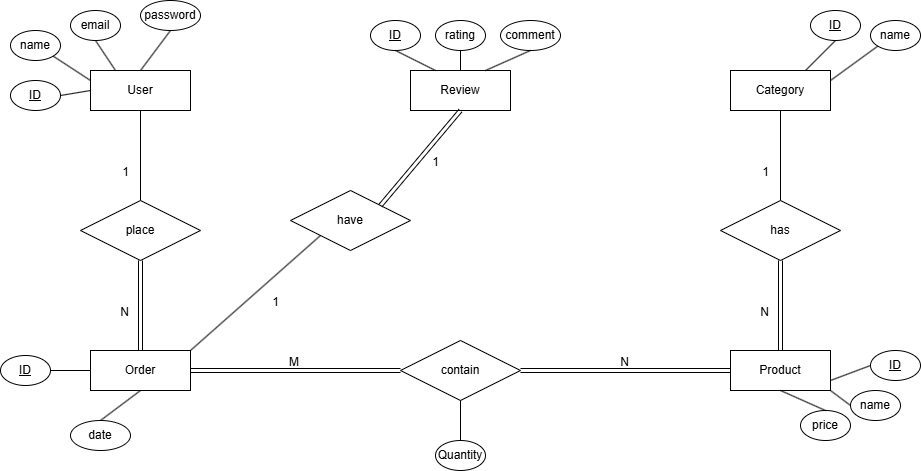

The diagram above was exported from draw.io. Its source (the exported page's mxGraphModel, read from the mxfile embedded in the PNG):
<mxGraphModel dx="2631" dy="914" grid="1" gridSize="10" guides="1" tooltips="1" connect="1" arrows="1" fold="1" page="1" pageScale="1" pageWidth="850" pageHeight="1100" math="0" shadow="0">
  <root>
    <mxCell id="0" />
    <mxCell id="1" parent="0" />
    <mxCell id="HMCOFCwf6jxB3M4JlstX-1" parent="1" style="whiteSpace=wrap;html=1;align=center;" value="User" vertex="1">
      <mxGeometry height="40" width="100" x="40" y="120" as="geometry" />
    </mxCell>
    <mxCell id="HMCOFCwf6jxB3M4JlstX-2" parent="1" style="whiteSpace=wrap;html=1;align=center;" value="Category" vertex="1">
      <mxGeometry height="40" width="100" x="680" y="120" as="geometry" />
    </mxCell>
    <mxCell id="HMCOFCwf6jxB3M4JlstX-3" parent="1" style="whiteSpace=wrap;html=1;align=center;" value="Order" vertex="1">
      <mxGeometry height="40" width="100" x="40" y="400" as="geometry" />
    </mxCell>
    <mxCell id="HMCOFCwf6jxB3M4JlstX-4" parent="1" style="whiteSpace=wrap;html=1;align=center;" value="Product" vertex="1">
      <mxGeometry height="40" width="100" x="680" y="400" as="geometry" />
    </mxCell>
    <mxCell id="HMCOFCwf6jxB3M4JlstX-5" parent="1" style="whiteSpace=wrap;html=1;align=center;" value="Review" vertex="1">
      <mxGeometry height="40" width="100" x="360" y="120" as="geometry" />
    </mxCell>
    <mxCell id="HMCOFCwf6jxB3M4JlstX-6" parent="1" style="shape=rhombus;perimeter=rhombusPerimeter;whiteSpace=wrap;html=1;align=center;" value="has" vertex="1">
      <mxGeometry height="60" width="120" x="670" y="250" as="geometry" />
    </mxCell>
    <mxCell id="HMCOFCwf6jxB3M4JlstX-11" edge="1" parent="1" source="HMCOFCwf6jxB3M4JlstX-6" style="endArrow=none;html=1;rounded=0;exitX=0.5;exitY=0;exitDx=0;exitDy=0;entryX=0.5;entryY=1;entryDx=0;entryDy=0;" target="HMCOFCwf6jxB3M4JlstX-2" value="">
      <mxGeometry relative="1" as="geometry">
        <mxPoint x="350" y="470" as="sourcePoint" />
        <mxPoint x="510" y="470" as="targetPoint" />
      </mxGeometry>
    </mxCell>
    <mxCell id="HMCOFCwf6jxB3M4JlstX-12" connectable="0" parent="HMCOFCwf6jxB3M4JlstX-11" style="resizable=0;html=1;whiteSpace=wrap;align=right;verticalAlign=bottom;" value="1" vertex="1">
      <mxGeometry relative="1" x="1" as="geometry">
        <mxPoint x="-10" y="70" as="offset" />
      </mxGeometry>
    </mxCell>
    <mxCell id="HMCOFCwf6jxB3M4JlstX-13" edge="1" parent="1" source="HMCOFCwf6jxB3M4JlstX-6" style="shape=link;html=1;rounded=0;exitX=0.5;exitY=1;exitDx=0;exitDy=0;entryX=0.5;entryY=0;entryDx=0;entryDy=0;" target="HMCOFCwf6jxB3M4JlstX-4" value="">
      <mxGeometry relative="1" as="geometry">
        <mxPoint x="350" y="470" as="sourcePoint" />
        <mxPoint x="510" y="470" as="targetPoint" />
      </mxGeometry>
    </mxCell>
    <mxCell id="HMCOFCwf6jxB3M4JlstX-14" connectable="0" parent="HMCOFCwf6jxB3M4JlstX-13" style="resizable=0;html=1;whiteSpace=wrap;align=right;verticalAlign=bottom;" value="N" vertex="1">
      <mxGeometry relative="1" x="1" as="geometry">
        <mxPoint x="-10" y="-30" as="offset" />
      </mxGeometry>
    </mxCell>
    <mxCell id="HMCOFCwf6jxB3M4JlstX-15" parent="1" style="shape=rhombus;perimeter=rhombusPerimeter;whiteSpace=wrap;html=1;align=center;" value="place" vertex="1">
      <mxGeometry height="60" width="120" x="30" y="250" as="geometry" />
    </mxCell>
    <mxCell id="HMCOFCwf6jxB3M4JlstX-16" edge="1" parent="1" source="HMCOFCwf6jxB3M4JlstX-15" style="endArrow=none;html=1;rounded=0;exitX=0.5;exitY=0;exitDx=0;exitDy=0;entryX=0.5;entryY=1;entryDx=0;entryDy=0;" target="HMCOFCwf6jxB3M4JlstX-1" value="">
      <mxGeometry relative="1" as="geometry">
        <mxPoint x="-290" y="470" as="sourcePoint" />
        <mxPoint x="90" y="160" as="targetPoint" />
      </mxGeometry>
    </mxCell>
    <mxCell id="HMCOFCwf6jxB3M4JlstX-17" connectable="0" parent="HMCOFCwf6jxB3M4JlstX-16" style="resizable=0;html=1;whiteSpace=wrap;align=right;verticalAlign=bottom;" value="1" vertex="1">
      <mxGeometry relative="1" x="1" as="geometry">
        <mxPoint x="-10" y="70" as="offset" />
      </mxGeometry>
    </mxCell>
    <mxCell id="HMCOFCwf6jxB3M4JlstX-18" edge="1" parent="1" source="HMCOFCwf6jxB3M4JlstX-15" style="shape=link;html=1;rounded=0;exitX=0.5;exitY=1;exitDx=0;exitDy=0;entryX=0.5;entryY=0;entryDx=0;entryDy=0;" target="HMCOFCwf6jxB3M4JlstX-3" value="">
      <mxGeometry relative="1" as="geometry">
        <mxPoint x="-290" y="470" as="sourcePoint" />
        <mxPoint x="90" y="400" as="targetPoint" />
      </mxGeometry>
    </mxCell>
    <mxCell id="HMCOFCwf6jxB3M4JlstX-19" connectable="0" parent="HMCOFCwf6jxB3M4JlstX-18" style="resizable=0;html=1;whiteSpace=wrap;align=right;verticalAlign=bottom;" value="N" vertex="1">
      <mxGeometry relative="1" x="1" as="geometry">
        <mxPoint x="-10" y="-30" as="offset" />
      </mxGeometry>
    </mxCell>
    <mxCell id="HMCOFCwf6jxB3M4JlstX-20" parent="1" style="shape=rhombus;perimeter=rhombusPerimeter;whiteSpace=wrap;html=1;align=center;" value="contain" vertex="1">
      <mxGeometry height="60" width="120" x="350" y="390" as="geometry" />
    </mxCell>
    <mxCell id="HMCOFCwf6jxB3M4JlstX-21" edge="1" parent="1" source="HMCOFCwf6jxB3M4JlstX-20" style="shape=link;html=1;rounded=0;exitX=1;exitY=0.5;exitDx=0;exitDy=0;entryX=0;entryY=0.5;entryDx=0;entryDy=0;" target="HMCOFCwf6jxB3M4JlstX-4" value="">
      <mxGeometry relative="1" as="geometry">
        <Array as="points" />
        <mxPoint x="300" y="530" as="sourcePoint" />
        <mxPoint x="460" y="530" as="targetPoint" />
      </mxGeometry>
    </mxCell>
    <mxCell id="HMCOFCwf6jxB3M4JlstX-23" connectable="0" parent="HMCOFCwf6jxB3M4JlstX-21" style="resizable=0;html=1;whiteSpace=wrap;align=right;verticalAlign=bottom;" value="N" vertex="1">
      <mxGeometry relative="1" x="1" as="geometry">
        <mxPoint x="-100" as="offset" />
      </mxGeometry>
    </mxCell>
    <mxCell id="HMCOFCwf6jxB3M4JlstX-25" edge="1" parent="1" source="HMCOFCwf6jxB3M4JlstX-3" style="shape=link;html=1;rounded=0;exitX=1;exitY=0.5;exitDx=0;exitDy=0;entryX=0;entryY=0.5;entryDx=0;entryDy=0;" target="HMCOFCwf6jxB3M4JlstX-20" value="">
      <mxGeometry relative="1" as="geometry">
        <Array as="points" />
        <mxPoint x="140" y="419.5" as="sourcePoint" />
        <mxPoint x="350" y="419.5" as="targetPoint" />
      </mxGeometry>
    </mxCell>
    <mxCell id="HMCOFCwf6jxB3M4JlstX-26" connectable="0" parent="HMCOFCwf6jxB3M4JlstX-25" style="resizable=0;html=1;whiteSpace=wrap;align=right;verticalAlign=bottom;" value="M" vertex="1">
      <mxGeometry relative="1" x="1" as="geometry">
        <mxPoint x="-100" as="offset" />
      </mxGeometry>
    </mxCell>
    <mxCell id="HMCOFCwf6jxB3M4JlstX-29" parent="1" style="shape=rhombus;perimeter=rhombusPerimeter;whiteSpace=wrap;html=1;align=center;" value="have" vertex="1">
      <mxGeometry height="60" width="120" x="240" y="240" as="geometry" />
    </mxCell>
    <mxCell id="HMCOFCwf6jxB3M4JlstX-32" edge="1" parent="1" source="HMCOFCwf6jxB3M4JlstX-29" style="shape=link;html=1;rounded=0;exitX=1;exitY=0;exitDx=0;exitDy=0;entryX=0.5;entryY=1;entryDx=0;entryDy=0;" target="HMCOFCwf6jxB3M4JlstX-5" value="">
      <mxGeometry relative="1" as="geometry">
        <mxPoint x="260" y="425" as="sourcePoint" />
        <mxPoint x="390" y="310" as="targetPoint" />
      </mxGeometry>
    </mxCell>
    <mxCell id="HMCOFCwf6jxB3M4JlstX-33" connectable="0" parent="HMCOFCwf6jxB3M4JlstX-32" style="resizable=0;html=1;whiteSpace=wrap;align=right;verticalAlign=bottom;" value="1" vertex="1">
      <mxGeometry relative="1" x="1" as="geometry">
        <mxPoint x="-20" y="60" as="offset" />
      </mxGeometry>
    </mxCell>
    <mxCell id="HMCOFCwf6jxB3M4JlstX-34" parent="1" style="ellipse;whiteSpace=wrap;html=1;align=center;" value="name" vertex="1">
      <mxGeometry height="30" width="50" x="-40" y="80" as="geometry" />
    </mxCell>
    <mxCell id="HMCOFCwf6jxB3M4JlstX-35" parent="1" style="ellipse;whiteSpace=wrap;html=1;align=center;" value="email" vertex="1">
      <mxGeometry height="30" width="50" x="20" y="60" as="geometry" />
    </mxCell>
    <mxCell id="HMCOFCwf6jxB3M4JlstX-38" parent="1" style="ellipse;whiteSpace=wrap;html=1;align=center;" value="password" vertex="1">
      <mxGeometry height="30" width="60" x="90" y="50" as="geometry" />
    </mxCell>
    <mxCell id="HMCOFCwf6jxB3M4JlstX-43" parent="1" style="ellipse;whiteSpace=wrap;html=1;align=center;" value="&lt;u&gt;ID&lt;/u&gt;" vertex="1">
      <mxGeometry height="30" width="50" x="-40" y="130" as="geometry" />
    </mxCell>
    <mxCell id="HMCOFCwf6jxB3M4JlstX-44" edge="1" parent="1" source="HMCOFCwf6jxB3M4JlstX-43" style="endArrow=none;html=1;rounded=0;exitX=1;exitY=0.5;exitDx=0;exitDy=0;entryX=0;entryY=0.5;entryDx=0;entryDy=0;" target="HMCOFCwf6jxB3M4JlstX-1" value="">
      <mxGeometry relative="1" as="geometry">
        <mxPoint x="310" y="140" as="sourcePoint" />
        <mxPoint x="470" y="140" as="targetPoint" />
      </mxGeometry>
    </mxCell>
    <mxCell id="HMCOFCwf6jxB3M4JlstX-45" edge="1" parent="1" source="HMCOFCwf6jxB3M4JlstX-34" style="endArrow=none;html=1;rounded=0;exitX=1;exitY=1;exitDx=0;exitDy=0;entryX=0;entryY=0.25;entryDx=0;entryDy=0;" target="HMCOFCwf6jxB3M4JlstX-1" value="">
      <mxGeometry relative="1" as="geometry">
        <mxPoint x="30" y="145" as="sourcePoint" />
        <mxPoint x="60" y="140" as="targetPoint" />
      </mxGeometry>
    </mxCell>
    <mxCell id="HMCOFCwf6jxB3M4JlstX-46" edge="1" parent="1" source="HMCOFCwf6jxB3M4JlstX-35" style="endArrow=none;html=1;rounded=0;exitX=0.5;exitY=1;exitDx=0;exitDy=0;entryX=0.25;entryY=0;entryDx=0;entryDy=0;" target="HMCOFCwf6jxB3M4JlstX-1" value="">
      <mxGeometry relative="1" as="geometry">
        <mxPoint x="20" y="110" as="sourcePoint" />
        <mxPoint x="57" y="134" as="targetPoint" />
      </mxGeometry>
    </mxCell>
    <mxCell id="HMCOFCwf6jxB3M4JlstX-47" edge="1" parent="1" source="HMCOFCwf6jxB3M4JlstX-38" style="endArrow=none;html=1;rounded=0;exitX=0.5;exitY=1;exitDx=0;exitDy=0;entryX=0.5;entryY=0;entryDx=0;entryDy=0;" target="HMCOFCwf6jxB3M4JlstX-1" value="">
      <mxGeometry relative="1" as="geometry">
        <mxPoint x="80" y="100" as="sourcePoint" />
        <mxPoint x="100" y="130" as="targetPoint" />
      </mxGeometry>
    </mxCell>
    <mxCell id="HMCOFCwf6jxB3M4JlstX-49" parent="1" style="ellipse;whiteSpace=wrap;html=1;align=center;" value="name" vertex="1">
      <mxGeometry height="30" width="50" x="820" y="70" as="geometry" />
    </mxCell>
    <mxCell id="HMCOFCwf6jxB3M4JlstX-52" parent="1" style="ellipse;whiteSpace=wrap;html=1;align=center;" value="&lt;u&gt;ID&lt;/u&gt;" vertex="1">
      <mxGeometry height="30" width="50" x="760" y="60" as="geometry" />
    </mxCell>
    <mxCell id="HMCOFCwf6jxB3M4JlstX-53" edge="1" parent="1" source="HMCOFCwf6jxB3M4JlstX-52" style="endArrow=none;html=1;rounded=0;exitX=0.5;exitY=1;exitDx=0;exitDy=0;entryX=0.75;entryY=0;entryDx=0;entryDy=0;" target="HMCOFCwf6jxB3M4JlstX-2" value="">
      <mxGeometry relative="1" as="geometry">
        <mxPoint x="1070" y="95" as="sourcePoint" />
        <mxPoint x="800" y="95" as="targetPoint" />
      </mxGeometry>
    </mxCell>
    <mxCell id="HMCOFCwf6jxB3M4JlstX-54" edge="1" parent="1" source="HMCOFCwf6jxB3M4JlstX-49" style="endArrow=none;html=1;rounded=0;exitX=0;exitY=1;exitDx=0;exitDy=0;entryX=1;entryY=0.25;entryDx=0;entryDy=0;" target="HMCOFCwf6jxB3M4JlstX-2" value="">
      <mxGeometry relative="1" as="geometry">
        <mxPoint x="790" y="100" as="sourcePoint" />
        <mxPoint x="800" y="85" as="targetPoint" />
      </mxGeometry>
    </mxCell>
    <mxCell id="HMCOFCwf6jxB3M4JlstX-58" parent="1" style="ellipse;whiteSpace=wrap;html=1;align=center;" value="Quantity" vertex="1">
      <mxGeometry height="30" width="50" x="385" y="490" as="geometry" />
    </mxCell>
    <mxCell id="HMCOFCwf6jxB3M4JlstX-59" parent="1" style="ellipse;whiteSpace=wrap;html=1;align=center;" value="date" vertex="1">
      <mxGeometry height="30" width="60" x="20" y="470" as="geometry" />
    </mxCell>
    <mxCell id="HMCOFCwf6jxB3M4JlstX-63" edge="1" parent="1" source="HMCOFCwf6jxB3M4JlstX-58" style="endArrow=none;html=1;rounded=0;exitX=0.5;exitY=0;exitDx=0;exitDy=0;entryX=0.5;entryY=1;entryDx=0;entryDy=0;" target="HMCOFCwf6jxB3M4JlstX-20" value="">
      <mxGeometry relative="1" as="geometry">
        <mxPoint x="-270" y="330" as="sourcePoint" />
        <mxPoint x="-225" y="340" as="targetPoint" />
      </mxGeometry>
    </mxCell>
    <mxCell id="HMCOFCwf6jxB3M4JlstX-64" edge="1" parent="1" source="HMCOFCwf6jxB3M4JlstX-59" style="endArrow=none;html=1;rounded=0;exitX=0.5;exitY=0;exitDx=0;exitDy=0;entryX=0.5;entryY=1;entryDx=0;entryDy=0;" target="HMCOFCwf6jxB3M4JlstX-3" value="">
      <mxGeometry relative="1" as="geometry">
        <mxPoint x="-210" y="320" as="sourcePoint" />
        <mxPoint x="-200" y="340" as="targetPoint" />
      </mxGeometry>
    </mxCell>
    <mxCell id="HMCOFCwf6jxB3M4JlstX-65" parent="1" style="ellipse;whiteSpace=wrap;html=1;align=center;" value="&lt;u&gt;ID&lt;/u&gt;" vertex="1">
      <mxGeometry height="30" width="50" x="-50" y="405" as="geometry" />
    </mxCell>
    <mxCell id="HMCOFCwf6jxB3M4JlstX-66" edge="1" parent="1" source="HMCOFCwf6jxB3M4JlstX-65" style="endArrow=none;html=1;rounded=0;exitX=1;exitY=0.5;exitDx=0;exitDy=0;entryX=0;entryY=0.5;entryDx=0;entryDy=0;" target="HMCOFCwf6jxB3M4JlstX-3" value="">
      <mxGeometry relative="1" as="geometry">
        <mxPoint x="300" y="415" as="sourcePoint" />
        <mxPoint x="30" y="415" as="targetPoint" />
      </mxGeometry>
    </mxCell>
    <mxCell id="HMCOFCwf6jxB3M4JlstX-67" parent="1" style="ellipse;whiteSpace=wrap;html=1;align=center;" value="rating" vertex="1">
      <mxGeometry height="30" width="50" x="385" y="70" as="geometry" />
    </mxCell>
    <mxCell id="HMCOFCwf6jxB3M4JlstX-68" parent="1" style="ellipse;whiteSpace=wrap;html=1;align=center;" value="&lt;u&gt;ID&lt;/u&gt;" vertex="1">
      <mxGeometry height="30" width="50" x="320" y="70" as="geometry" />
    </mxCell>
    <mxCell id="HMCOFCwf6jxB3M4JlstX-69" edge="1" parent="1" source="HMCOFCwf6jxB3M4JlstX-68" style="endArrow=none;html=1;rounded=0;exitX=0.5;exitY=1;exitDx=0;exitDy=0;entryX=0.25;entryY=0;entryDx=0;entryDy=0;" target="HMCOFCwf6jxB3M4JlstX-5" value="">
      <mxGeometry relative="1" as="geometry">
        <mxPoint x="700" y="85" as="sourcePoint" />
        <mxPoint x="430" y="100" as="targetPoint" />
      </mxGeometry>
    </mxCell>
    <mxCell id="HMCOFCwf6jxB3M4JlstX-70" edge="1" parent="1" source="HMCOFCwf6jxB3M4JlstX-67" style="endArrow=none;html=1;rounded=0;exitX=0.5;exitY=1;exitDx=0;exitDy=0;entryX=0.5;entryY=0;entryDx=0;entryDy=0;" target="HMCOFCwf6jxB3M4JlstX-5" value="">
      <mxGeometry relative="1" as="geometry">
        <mxPoint x="420" y="90" as="sourcePoint" />
        <mxPoint x="430" y="75" as="targetPoint" />
      </mxGeometry>
    </mxCell>
    <mxCell id="HMCOFCwf6jxB3M4JlstX-72" parent="1" style="ellipse;whiteSpace=wrap;html=1;align=center;" value="comment" vertex="1">
      <mxGeometry height="30" width="60" x="450" y="70" as="geometry" />
    </mxCell>
    <mxCell id="HMCOFCwf6jxB3M4JlstX-73" edge="1" parent="1" source="HMCOFCwf6jxB3M4JlstX-72" style="endArrow=none;html=1;rounded=0;exitX=0.5;exitY=1;exitDx=0;exitDy=0;entryX=0.75;entryY=0;entryDx=0;entryDy=0;" target="HMCOFCwf6jxB3M4JlstX-5" value="">
      <mxGeometry relative="1" as="geometry">
        <mxPoint x="410" y="110" as="sourcePoint" />
        <mxPoint x="410" y="130" as="targetPoint" />
      </mxGeometry>
    </mxCell>
    <mxCell id="FqsPyaJChGfS8ZcaWL98-1" parent="1" style="ellipse;whiteSpace=wrap;html=1;align=center;" value="name" vertex="1">
      <mxGeometry height="30" width="50" x="800" y="440" as="geometry" />
    </mxCell>
    <mxCell id="FqsPyaJChGfS8ZcaWL98-2" parent="1" style="ellipse;whiteSpace=wrap;html=1;align=center;" value="price" vertex="1">
      <mxGeometry height="30" width="50" x="750" y="460" as="geometry" />
    </mxCell>
    <mxCell id="FqsPyaJChGfS8ZcaWL98-3" parent="1" style="ellipse;whiteSpace=wrap;html=1;align=center;" value="&lt;u&gt;ID&lt;/u&gt;" vertex="1">
      <mxGeometry height="30" width="50" x="820" y="400" as="geometry" />
    </mxCell>
    <mxCell id="FqsPyaJChGfS8ZcaWL98-4" edge="1" parent="1" source="FqsPyaJChGfS8ZcaWL98-3" style="endArrow=none;html=1;rounded=0;exitX=0;exitY=0.5;exitDx=0;exitDy=0;entryX=0.75;entryY=0;entryDx=0;entryDy=0;" value="">
      <mxGeometry relative="1" as="geometry">
        <mxPoint x="1095" y="405" as="sourcePoint" />
        <mxPoint x="780" y="430" as="targetPoint" />
      </mxGeometry>
    </mxCell>
    <mxCell id="FqsPyaJChGfS8ZcaWL98-5" edge="1" parent="1" source="FqsPyaJChGfS8ZcaWL98-1" style="endArrow=none;html=1;rounded=0;exitX=0;exitY=0.5;exitDx=0;exitDy=0;entryX=1;entryY=1;entryDx=0;entryDy=0;" target="HMCOFCwf6jxB3M4JlstX-4" value="">
      <mxGeometry relative="1" as="geometry">
        <mxPoint x="815" y="410" as="sourcePoint" />
        <mxPoint x="805" y="440" as="targetPoint" />
      </mxGeometry>
    </mxCell>
    <mxCell id="FqsPyaJChGfS8ZcaWL98-6" edge="1" parent="1" source="FqsPyaJChGfS8ZcaWL98-2" style="endArrow=none;html=1;rounded=0;exitX=0.5;exitY=0;exitDx=0;exitDy=0;entryX=0.5;entryY=1;entryDx=0;entryDy=0;" target="HMCOFCwf6jxB3M4JlstX-4" value="">
      <mxGeometry relative="1" as="geometry">
        <mxPoint x="805" y="375" as="sourcePoint" />
        <mxPoint x="805" y="450" as="targetPoint" />
      </mxGeometry>
    </mxCell>
    <mxCell id="-w9GRZlVb50n6fjPzhav-1" edge="1" parent="1" source="HMCOFCwf6jxB3M4JlstX-3" style="endArrow=none;html=1;rounded=0;exitX=1;exitY=0;exitDx=0;exitDy=0;entryX=0;entryY=1;entryDx=0;entryDy=0;" target="HMCOFCwf6jxB3M4JlstX-29" value="">
      <mxGeometry relative="1" as="geometry">
        <mxPoint x="720" y="280" as="sourcePoint" />
        <mxPoint x="720" y="190" as="targetPoint" />
      </mxGeometry>
    </mxCell>
    <mxCell id="-w9GRZlVb50n6fjPzhav-2" connectable="0" parent="-w9GRZlVb50n6fjPzhav-1" style="resizable=0;html=1;whiteSpace=wrap;align=right;verticalAlign=bottom;" value="1" vertex="1">
      <mxGeometry relative="1" x="1" as="geometry">
        <mxPoint x="-40" y="75" as="offset" />
      </mxGeometry>
    </mxCell>
  </root>
</mxGraphModel>